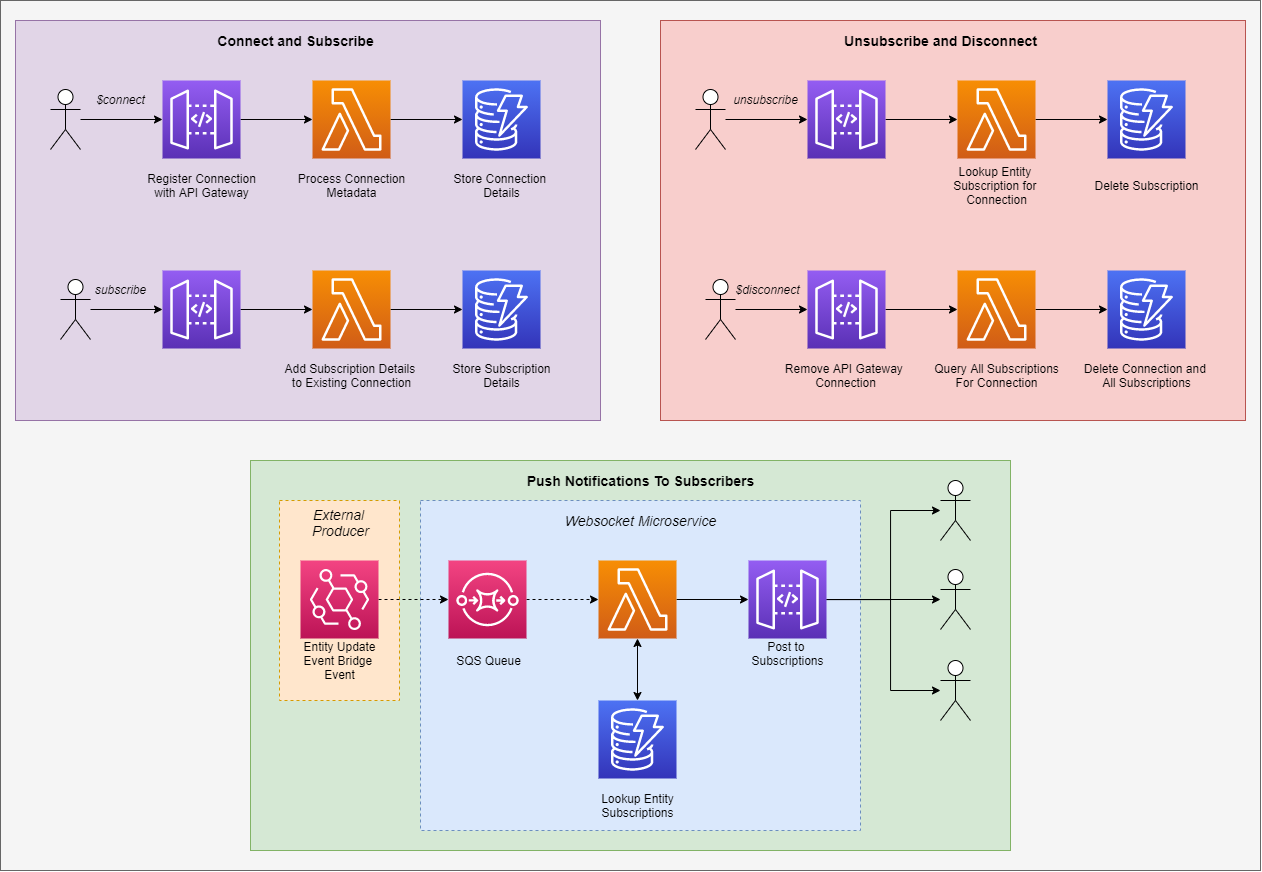

The diagram above was exported from draw.io. Its source (the exported page's mxGraphModel, read from the mxfile embedded in the PNG):
<mxGraphModel dx="2285" dy="1380" grid="1" gridSize="10" guides="1" tooltips="1" connect="1" arrows="1" fold="1" page="1" pageScale="1" pageWidth="850" pageHeight="1100" math="0" shadow="0">
  <root>
    <mxCell id="0" />
    <mxCell id="1" parent="0" />
    <mxCell id="BGzYnHYhvsKFh4aGxnpR-80" value="" style="rounded=0;whiteSpace=wrap;html=1;fillColor=#f5f5f5;strokeColor=#666666;fontColor=#333333;" vertex="1" parent="1">
      <mxGeometry x="-250" y="50" width="1260" height="870" as="geometry" />
    </mxCell>
    <mxCell id="BGzYnHYhvsKFh4aGxnpR-54" value="" style="rounded=0;whiteSpace=wrap;html=1;fillColor=#e1d5e7;strokeColor=#9673a6;" vertex="1" parent="1">
      <mxGeometry x="-235" y="70" width="585" height="400" as="geometry" />
    </mxCell>
    <mxCell id="BGzYnHYhvsKFh4aGxnpR-52" value="" style="whiteSpace=wrap;html=1;fillColor=#d5e8d4;strokeColor=#82b366;" vertex="1" parent="1">
      <mxGeometry y="510" width="760" height="390" as="geometry" />
    </mxCell>
    <mxCell id="BGzYnHYhvsKFh4aGxnpR-50" value="" style="whiteSpace=wrap;html=1;dashed=1;fillColor=#ffe6cc;strokeColor=#d79b00;" vertex="1" parent="1">
      <mxGeometry x="29" y="550" width="120" height="200" as="geometry" />
    </mxCell>
    <mxCell id="BGzYnHYhvsKFh4aGxnpR-48" value="" style="whiteSpace=wrap;html=1;fillColor=#dae8fc;strokeColor=#6c8ebf;dashed=1;" vertex="1" parent="1">
      <mxGeometry x="170" y="550" width="440" height="330" as="geometry" />
    </mxCell>
    <mxCell id="BGzYnHYhvsKFh4aGxnpR-4" style="edgeStyle=orthogonalEdgeStyle;rounded=0;orthogonalLoop=1;jettySize=auto;html=1;" edge="1" parent="1" source="BGzYnHYhvsKFh4aGxnpR-1" target="BGzYnHYhvsKFh4aGxnpR-2">
      <mxGeometry relative="1" as="geometry" />
    </mxCell>
    <mxCell id="BGzYnHYhvsKFh4aGxnpR-1" value="" style="outlineConnect=0;fontColor=#232F3E;gradientColor=#945DF2;gradientDirection=north;fillColor=#5A30B5;strokeColor=#ffffff;dashed=0;verticalLabelPosition=bottom;verticalAlign=top;align=center;html=1;fontSize=12;fontStyle=0;aspect=fixed;shape=mxgraph.aws4.resourceIcon;resIcon=mxgraph.aws4.api_gateway;" vertex="1" parent="1">
      <mxGeometry x="-88" y="130" width="78" height="78" as="geometry" />
    </mxCell>
    <mxCell id="BGzYnHYhvsKFh4aGxnpR-5" style="edgeStyle=orthogonalEdgeStyle;rounded=0;orthogonalLoop=1;jettySize=auto;html=1;" edge="1" parent="1" source="BGzYnHYhvsKFh4aGxnpR-2" target="BGzYnHYhvsKFh4aGxnpR-3">
      <mxGeometry relative="1" as="geometry" />
    </mxCell>
    <mxCell id="BGzYnHYhvsKFh4aGxnpR-2" value="" style="outlineConnect=0;fontColor=#232F3E;gradientColor=#F78E04;gradientDirection=north;fillColor=#D05C17;strokeColor=#ffffff;dashed=0;verticalLabelPosition=bottom;verticalAlign=top;align=center;html=1;fontSize=12;fontStyle=0;aspect=fixed;shape=mxgraph.aws4.resourceIcon;resIcon=mxgraph.aws4.lambda;" vertex="1" parent="1">
      <mxGeometry x="62" y="130" width="78" height="78" as="geometry" />
    </mxCell>
    <mxCell id="BGzYnHYhvsKFh4aGxnpR-3" value="" style="outlineConnect=0;fontColor=#232F3E;gradientColor=#4D72F3;gradientDirection=north;fillColor=#3334B9;strokeColor=#ffffff;dashed=0;verticalLabelPosition=bottom;verticalAlign=top;align=center;html=1;fontSize=12;fontStyle=0;aspect=fixed;shape=mxgraph.aws4.resourceIcon;resIcon=mxgraph.aws4.dynamodb;" vertex="1" parent="1">
      <mxGeometry x="212" y="130" width="78" height="78" as="geometry" />
    </mxCell>
    <mxCell id="BGzYnHYhvsKFh4aGxnpR-6" value="Register Connection&lt;br&gt;with API Gateway" style="text;html=1;align=center;verticalAlign=middle;resizable=0;points=[];autosize=1;" vertex="1" parent="1">
      <mxGeometry x="-109" y="220" width="120" height="30" as="geometry" />
    </mxCell>
    <mxCell id="BGzYnHYhvsKFh4aGxnpR-7" value="Process Connection&lt;br&gt;Metadata" style="text;html=1;align=center;verticalAlign=middle;resizable=0;points=[];autosize=1;" vertex="1" parent="1">
      <mxGeometry x="41" y="220" width="120" height="30" as="geometry" />
    </mxCell>
    <mxCell id="BGzYnHYhvsKFh4aGxnpR-8" value="Store Connection &lt;br&gt;Details" style="text;html=1;align=center;verticalAlign=middle;resizable=0;points=[];autosize=1;" vertex="1" parent="1">
      <mxGeometry x="196" y="220" width="110" height="30" as="geometry" />
    </mxCell>
    <mxCell id="BGzYnHYhvsKFh4aGxnpR-9" style="edgeStyle=orthogonalEdgeStyle;rounded=0;orthogonalLoop=1;jettySize=auto;html=1;" edge="1" parent="1" source="BGzYnHYhvsKFh4aGxnpR-10" target="BGzYnHYhvsKFh4aGxnpR-12">
      <mxGeometry relative="1" as="geometry" />
    </mxCell>
    <mxCell id="BGzYnHYhvsKFh4aGxnpR-10" value="" style="outlineConnect=0;fontColor=#232F3E;gradientColor=#945DF2;gradientDirection=north;fillColor=#5A30B5;strokeColor=#ffffff;dashed=0;verticalLabelPosition=bottom;verticalAlign=top;align=center;html=1;fontSize=12;fontStyle=0;aspect=fixed;shape=mxgraph.aws4.resourceIcon;resIcon=mxgraph.aws4.api_gateway;" vertex="1" parent="1">
      <mxGeometry x="-88" y="320" width="78" height="78" as="geometry" />
    </mxCell>
    <mxCell id="BGzYnHYhvsKFh4aGxnpR-11" style="edgeStyle=orthogonalEdgeStyle;rounded=0;orthogonalLoop=1;jettySize=auto;html=1;" edge="1" parent="1" source="BGzYnHYhvsKFh4aGxnpR-12" target="BGzYnHYhvsKFh4aGxnpR-13">
      <mxGeometry relative="1" as="geometry" />
    </mxCell>
    <mxCell id="BGzYnHYhvsKFh4aGxnpR-12" value="" style="outlineConnect=0;fontColor=#232F3E;gradientColor=#F78E04;gradientDirection=north;fillColor=#D05C17;strokeColor=#ffffff;dashed=0;verticalLabelPosition=bottom;verticalAlign=top;align=center;html=1;fontSize=12;fontStyle=0;aspect=fixed;shape=mxgraph.aws4.resourceIcon;resIcon=mxgraph.aws4.lambda;" vertex="1" parent="1">
      <mxGeometry x="62" y="320" width="78" height="78" as="geometry" />
    </mxCell>
    <mxCell id="BGzYnHYhvsKFh4aGxnpR-13" value="" style="outlineConnect=0;fontColor=#232F3E;gradientColor=#4D72F3;gradientDirection=north;fillColor=#3334B9;strokeColor=#ffffff;dashed=0;verticalLabelPosition=bottom;verticalAlign=top;align=center;html=1;fontSize=12;fontStyle=0;aspect=fixed;shape=mxgraph.aws4.resourceIcon;resIcon=mxgraph.aws4.dynamodb;" vertex="1" parent="1">
      <mxGeometry x="212" y="320" width="78" height="78" as="geometry" />
    </mxCell>
    <mxCell id="BGzYnHYhvsKFh4aGxnpR-15" value="Add Subscription Details&amp;nbsp;&lt;br&gt;to Existing Connection" style="text;html=1;align=center;verticalAlign=middle;resizable=0;points=[];autosize=1;" vertex="1" parent="1">
      <mxGeometry x="26" y="410" width="150" height="30" as="geometry" />
    </mxCell>
    <mxCell id="BGzYnHYhvsKFh4aGxnpR-16" value="Store Subscription&lt;br&gt;Details" style="text;html=1;align=center;verticalAlign=middle;resizable=0;points=[];autosize=1;" vertex="1" parent="1">
      <mxGeometry x="196" y="410" width="110" height="30" as="geometry" />
    </mxCell>
    <mxCell id="BGzYnHYhvsKFh4aGxnpR-21" style="edgeStyle=orthogonalEdgeStyle;rounded=0;orthogonalLoop=1;jettySize=auto;html=1;dashed=1;" edge="1" parent="1" source="BGzYnHYhvsKFh4aGxnpR-17" target="BGzYnHYhvsKFh4aGxnpR-18">
      <mxGeometry relative="1" as="geometry" />
    </mxCell>
    <mxCell id="BGzYnHYhvsKFh4aGxnpR-17" value="" style="outlineConnect=0;fontColor=#232F3E;gradientColor=#F34482;gradientDirection=north;fillColor=#BC1356;strokeColor=#ffffff;dashed=0;verticalLabelPosition=bottom;verticalAlign=top;align=center;html=1;fontSize=12;fontStyle=0;aspect=fixed;shape=mxgraph.aws4.resourceIcon;resIcon=mxgraph.aws4.eventbridge;" vertex="1" parent="1">
      <mxGeometry x="50" y="610" width="78" height="78" as="geometry" />
    </mxCell>
    <mxCell id="BGzYnHYhvsKFh4aGxnpR-22" style="edgeStyle=orthogonalEdgeStyle;rounded=0;orthogonalLoop=1;jettySize=auto;html=1;dashed=1;" edge="1" parent="1" source="BGzYnHYhvsKFh4aGxnpR-18" target="BGzYnHYhvsKFh4aGxnpR-19">
      <mxGeometry relative="1" as="geometry" />
    </mxCell>
    <mxCell id="BGzYnHYhvsKFh4aGxnpR-18" value="" style="outlineConnect=0;fontColor=#232F3E;gradientColor=#F34482;gradientDirection=north;fillColor=#BC1356;strokeColor=#ffffff;dashed=0;verticalLabelPosition=bottom;verticalAlign=top;align=center;html=1;fontSize=12;fontStyle=0;aspect=fixed;shape=mxgraph.aws4.resourceIcon;resIcon=mxgraph.aws4.sqs;" vertex="1" parent="1">
      <mxGeometry x="198" y="610" width="78" height="78" as="geometry" />
    </mxCell>
    <mxCell id="BGzYnHYhvsKFh4aGxnpR-23" style="edgeStyle=orthogonalEdgeStyle;rounded=0;orthogonalLoop=1;jettySize=auto;html=1;startArrow=classic;startFill=1;" edge="1" parent="1" source="BGzYnHYhvsKFh4aGxnpR-19" target="BGzYnHYhvsKFh4aGxnpR-20">
      <mxGeometry relative="1" as="geometry" />
    </mxCell>
    <mxCell id="BGzYnHYhvsKFh4aGxnpR-25" style="edgeStyle=orthogonalEdgeStyle;rounded=0;orthogonalLoop=1;jettySize=auto;html=1;" edge="1" parent="1" source="BGzYnHYhvsKFh4aGxnpR-19" target="BGzYnHYhvsKFh4aGxnpR-24">
      <mxGeometry relative="1" as="geometry" />
    </mxCell>
    <mxCell id="BGzYnHYhvsKFh4aGxnpR-19" value="" style="outlineConnect=0;fontColor=#232F3E;gradientColor=#F78E04;gradientDirection=north;fillColor=#D05C17;strokeColor=#ffffff;dashed=0;verticalLabelPosition=bottom;verticalAlign=top;align=center;html=1;fontSize=12;fontStyle=0;aspect=fixed;shape=mxgraph.aws4.resourceIcon;resIcon=mxgraph.aws4.lambda;" vertex="1" parent="1">
      <mxGeometry x="348" y="610" width="78" height="78" as="geometry" />
    </mxCell>
    <mxCell id="BGzYnHYhvsKFh4aGxnpR-20" value="" style="outlineConnect=0;fontColor=#232F3E;gradientColor=#4D72F3;gradientDirection=north;fillColor=#3334B9;strokeColor=#ffffff;dashed=0;verticalLabelPosition=bottom;verticalAlign=top;align=center;html=1;fontSize=12;fontStyle=0;aspect=fixed;shape=mxgraph.aws4.resourceIcon;resIcon=mxgraph.aws4.dynamodb;" vertex="1" parent="1">
      <mxGeometry x="348" y="750" width="78" height="78" as="geometry" />
    </mxCell>
    <mxCell id="BGzYnHYhvsKFh4aGxnpR-37" style="edgeStyle=orthogonalEdgeStyle;rounded=0;orthogonalLoop=1;jettySize=auto;html=1;" edge="1" parent="1" source="BGzYnHYhvsKFh4aGxnpR-24" target="BGzYnHYhvsKFh4aGxnpR-33">
      <mxGeometry relative="1" as="geometry" />
    </mxCell>
    <mxCell id="BGzYnHYhvsKFh4aGxnpR-38" style="edgeStyle=orthogonalEdgeStyle;rounded=0;orthogonalLoop=1;jettySize=auto;html=1;" edge="1" parent="1" source="BGzYnHYhvsKFh4aGxnpR-24" target="BGzYnHYhvsKFh4aGxnpR-32">
      <mxGeometry relative="1" as="geometry">
        <Array as="points">
          <mxPoint x="640" y="649" />
          <mxPoint x="640" y="560" />
        </Array>
      </mxGeometry>
    </mxCell>
    <mxCell id="BGzYnHYhvsKFh4aGxnpR-40" style="edgeStyle=orthogonalEdgeStyle;rounded=0;orthogonalLoop=1;jettySize=auto;html=1;" edge="1" parent="1" source="BGzYnHYhvsKFh4aGxnpR-24" target="BGzYnHYhvsKFh4aGxnpR-34">
      <mxGeometry relative="1" as="geometry">
        <Array as="points">
          <mxPoint x="640" y="649" />
          <mxPoint x="640" y="740" />
        </Array>
      </mxGeometry>
    </mxCell>
    <mxCell id="BGzYnHYhvsKFh4aGxnpR-24" value="" style="outlineConnect=0;fontColor=#232F3E;gradientColor=#945DF2;gradientDirection=north;fillColor=#5A30B5;strokeColor=#ffffff;dashed=0;verticalLabelPosition=bottom;verticalAlign=top;align=center;html=1;fontSize=12;fontStyle=0;aspect=fixed;shape=mxgraph.aws4.resourceIcon;resIcon=mxgraph.aws4.api_gateway;" vertex="1" parent="1">
      <mxGeometry x="498" y="610" width="78" height="78" as="geometry" />
    </mxCell>
    <mxCell id="BGzYnHYhvsKFh4aGxnpR-30" style="edgeStyle=orthogonalEdgeStyle;rounded=0;orthogonalLoop=1;jettySize=auto;html=1;" edge="1" parent="1" source="BGzYnHYhvsKFh4aGxnpR-26" target="BGzYnHYhvsKFh4aGxnpR-1">
      <mxGeometry relative="1" as="geometry" />
    </mxCell>
    <mxCell id="BGzYnHYhvsKFh4aGxnpR-26" value="" style="shape=umlActor;verticalLabelPosition=bottom;verticalAlign=top;html=1;outlineConnect=0;" vertex="1" parent="1">
      <mxGeometry x="-200" y="139" width="30" height="60" as="geometry" />
    </mxCell>
    <mxCell id="BGzYnHYhvsKFh4aGxnpR-31" style="edgeStyle=orthogonalEdgeStyle;rounded=0;orthogonalLoop=1;jettySize=auto;html=1;" edge="1" parent="1" source="BGzYnHYhvsKFh4aGxnpR-29" target="BGzYnHYhvsKFh4aGxnpR-10">
      <mxGeometry relative="1" as="geometry" />
    </mxCell>
    <mxCell id="BGzYnHYhvsKFh4aGxnpR-29" value="" style="shape=umlActor;verticalLabelPosition=bottom;verticalAlign=top;html=1;outlineConnect=0;" vertex="1" parent="1">
      <mxGeometry x="-190" y="329" width="30" height="60" as="geometry" />
    </mxCell>
    <mxCell id="BGzYnHYhvsKFh4aGxnpR-32" value="" style="shape=umlActor;verticalLabelPosition=bottom;verticalAlign=top;html=1;outlineConnect=0;" vertex="1" parent="1">
      <mxGeometry x="690" y="530" width="30" height="60" as="geometry" />
    </mxCell>
    <mxCell id="BGzYnHYhvsKFh4aGxnpR-33" value="" style="shape=umlActor;verticalLabelPosition=bottom;verticalAlign=top;html=1;outlineConnect=0;" vertex="1" parent="1">
      <mxGeometry x="690" y="619" width="30" height="60" as="geometry" />
    </mxCell>
    <mxCell id="BGzYnHYhvsKFh4aGxnpR-34" value="" style="shape=umlActor;verticalLabelPosition=bottom;verticalAlign=top;html=1;outlineConnect=0;" vertex="1" parent="1">
      <mxGeometry x="690" y="710" width="30" height="60" as="geometry" />
    </mxCell>
    <mxCell id="BGzYnHYhvsKFh4aGxnpR-41" value="Entity Update&lt;br&gt;Event Bridge &lt;br&gt;Event" style="text;html=1;align=center;verticalAlign=middle;resizable=0;points=[];autosize=1;" vertex="1" parent="1">
      <mxGeometry x="44" y="685" width="90" height="50" as="geometry" />
    </mxCell>
    <mxCell id="BGzYnHYhvsKFh4aGxnpR-42" value="SQS Queue" style="text;html=1;align=center;verticalAlign=middle;resizable=0;points=[];autosize=1;" vertex="1" parent="1">
      <mxGeometry x="198" y="700" width="80" height="20" as="geometry" />
    </mxCell>
    <mxCell id="BGzYnHYhvsKFh4aGxnpR-43" value="Lookup Entity&lt;br&gt;Subscriptions" style="text;html=1;align=center;verticalAlign=middle;resizable=0;points=[];autosize=1;" vertex="1" parent="1">
      <mxGeometry x="342" y="840" width="90" height="30" as="geometry" />
    </mxCell>
    <mxCell id="BGzYnHYhvsKFh4aGxnpR-44" value="Post to&amp;nbsp;&lt;br&gt;Subscriptions" style="text;html=1;align=center;verticalAlign=middle;resizable=0;points=[];autosize=1;" vertex="1" parent="1">
      <mxGeometry x="492" y="688" width="90" height="30" as="geometry" />
    </mxCell>
    <mxCell id="BGzYnHYhvsKFh4aGxnpR-45" value="&lt;i&gt;$connect&lt;/i&gt;" style="text;html=1;align=center;verticalAlign=middle;resizable=0;points=[];autosize=1;" vertex="1" parent="1">
      <mxGeometry x="-160" y="139" width="60" height="20" as="geometry" />
    </mxCell>
    <mxCell id="BGzYnHYhvsKFh4aGxnpR-46" value="&lt;i&gt;subscribe&lt;/i&gt;" style="text;html=1;align=center;verticalAlign=middle;resizable=0;points=[];autosize=1;" vertex="1" parent="1">
      <mxGeometry x="-165" y="329" width="70" height="20" as="geometry" />
    </mxCell>
    <mxCell id="BGzYnHYhvsKFh4aGxnpR-49" value="&lt;font style=&quot;font-size: 14px&quot;&gt;&lt;i&gt;Websocket Microservice&lt;/i&gt;&lt;/font&gt;" style="text;html=1;align=center;verticalAlign=middle;resizable=0;points=[];autosize=1;" vertex="1" parent="1">
      <mxGeometry x="305" y="560" width="170" height="20" as="geometry" />
    </mxCell>
    <mxCell id="BGzYnHYhvsKFh4aGxnpR-51" value="&lt;span style=&quot;font-size: 14px&quot;&gt;&lt;i&gt;External &lt;br&gt;Producer&lt;/i&gt;&lt;/span&gt;" style="text;html=1;align=center;verticalAlign=middle;resizable=0;points=[];autosize=1;" vertex="1" parent="1">
      <mxGeometry x="55" y="552" width="70" height="40" as="geometry" />
    </mxCell>
    <mxCell id="BGzYnHYhvsKFh4aGxnpR-53" value="&lt;font size=&quot;1&quot;&gt;&lt;b style=&quot;font-size: 14px&quot;&gt;Push Notifications To Subscribers&lt;/b&gt;&lt;/font&gt;" style="text;html=1;align=center;verticalAlign=middle;resizable=0;points=[];autosize=1;" vertex="1" parent="1">
      <mxGeometry x="270" y="520" width="240" height="20" as="geometry" />
    </mxCell>
    <mxCell id="BGzYnHYhvsKFh4aGxnpR-55" value="&lt;b&gt;&lt;font style=&quot;font-size: 14px&quot;&gt;Connect and Subscribe&lt;/font&gt;&lt;/b&gt;" style="text;html=1;align=center;verticalAlign=middle;resizable=0;points=[];autosize=1;" vertex="1" parent="1">
      <mxGeometry x="-40" y="80" width="170" height="20" as="geometry" />
    </mxCell>
    <mxCell id="BGzYnHYhvsKFh4aGxnpR-56" value="" style="rounded=0;whiteSpace=wrap;html=1;fillColor=#f8cecc;strokeColor=#b85450;" vertex="1" parent="1">
      <mxGeometry x="410" y="70" width="585" height="400" as="geometry" />
    </mxCell>
    <mxCell id="BGzYnHYhvsKFh4aGxnpR-57" style="edgeStyle=orthogonalEdgeStyle;rounded=0;orthogonalLoop=1;jettySize=auto;html=1;" edge="1" parent="1" source="BGzYnHYhvsKFh4aGxnpR-58" target="BGzYnHYhvsKFh4aGxnpR-60">
      <mxGeometry relative="1" as="geometry" />
    </mxCell>
    <mxCell id="BGzYnHYhvsKFh4aGxnpR-58" value="" style="outlineConnect=0;fontColor=#232F3E;gradientColor=#945DF2;gradientDirection=north;fillColor=#5A30B5;strokeColor=#ffffff;dashed=0;verticalLabelPosition=bottom;verticalAlign=top;align=center;html=1;fontSize=12;fontStyle=0;aspect=fixed;shape=mxgraph.aws4.resourceIcon;resIcon=mxgraph.aws4.api_gateway;" vertex="1" parent="1">
      <mxGeometry x="557" y="130" width="78" height="78" as="geometry" />
    </mxCell>
    <mxCell id="BGzYnHYhvsKFh4aGxnpR-59" style="edgeStyle=orthogonalEdgeStyle;rounded=0;orthogonalLoop=1;jettySize=auto;html=1;" edge="1" parent="1" source="BGzYnHYhvsKFh4aGxnpR-60" target="BGzYnHYhvsKFh4aGxnpR-61">
      <mxGeometry relative="1" as="geometry" />
    </mxCell>
    <mxCell id="BGzYnHYhvsKFh4aGxnpR-60" value="" style="outlineConnect=0;fontColor=#232F3E;gradientColor=#F78E04;gradientDirection=north;fillColor=#D05C17;strokeColor=#ffffff;dashed=0;verticalLabelPosition=bottom;verticalAlign=top;align=center;html=1;fontSize=12;fontStyle=0;aspect=fixed;shape=mxgraph.aws4.resourceIcon;resIcon=mxgraph.aws4.lambda;" vertex="1" parent="1">
      <mxGeometry x="707" y="130" width="78" height="78" as="geometry" />
    </mxCell>
    <mxCell id="BGzYnHYhvsKFh4aGxnpR-61" value="" style="outlineConnect=0;fontColor=#232F3E;gradientColor=#4D72F3;gradientDirection=north;fillColor=#3334B9;strokeColor=#ffffff;dashed=0;verticalLabelPosition=bottom;verticalAlign=top;align=center;html=1;fontSize=12;fontStyle=0;aspect=fixed;shape=mxgraph.aws4.resourceIcon;resIcon=mxgraph.aws4.dynamodb;" vertex="1" parent="1">
      <mxGeometry x="857" y="130" width="78" height="78" as="geometry" />
    </mxCell>
    <mxCell id="BGzYnHYhvsKFh4aGxnpR-63" value="Lookup Entity&amp;nbsp;&lt;br&gt;Subscription for &lt;br&gt;Connection" style="text;html=1;align=center;verticalAlign=middle;resizable=0;points=[];autosize=1;" vertex="1" parent="1">
      <mxGeometry x="696" y="210" width="100" height="50" as="geometry" />
    </mxCell>
    <mxCell id="BGzYnHYhvsKFh4aGxnpR-64" value="Delete Subscription" style="text;html=1;align=center;verticalAlign=middle;resizable=0;points=[];autosize=1;" vertex="1" parent="1">
      <mxGeometry x="836" y="225" width="120" height="20" as="geometry" />
    </mxCell>
    <mxCell id="BGzYnHYhvsKFh4aGxnpR-65" style="edgeStyle=orthogonalEdgeStyle;rounded=0;orthogonalLoop=1;jettySize=auto;html=1;" edge="1" parent="1" source="BGzYnHYhvsKFh4aGxnpR-66" target="BGzYnHYhvsKFh4aGxnpR-68">
      <mxGeometry relative="1" as="geometry" />
    </mxCell>
    <mxCell id="BGzYnHYhvsKFh4aGxnpR-66" value="" style="outlineConnect=0;fontColor=#232F3E;gradientColor=#945DF2;gradientDirection=north;fillColor=#5A30B5;strokeColor=#ffffff;dashed=0;verticalLabelPosition=bottom;verticalAlign=top;align=center;html=1;fontSize=12;fontStyle=0;aspect=fixed;shape=mxgraph.aws4.resourceIcon;resIcon=mxgraph.aws4.api_gateway;" vertex="1" parent="1">
      <mxGeometry x="557" y="320" width="78" height="78" as="geometry" />
    </mxCell>
    <mxCell id="BGzYnHYhvsKFh4aGxnpR-67" style="edgeStyle=orthogonalEdgeStyle;rounded=0;orthogonalLoop=1;jettySize=auto;html=1;" edge="1" parent="1" source="BGzYnHYhvsKFh4aGxnpR-68" target="BGzYnHYhvsKFh4aGxnpR-69">
      <mxGeometry relative="1" as="geometry" />
    </mxCell>
    <mxCell id="BGzYnHYhvsKFh4aGxnpR-68" value="" style="outlineConnect=0;fontColor=#232F3E;gradientColor=#F78E04;gradientDirection=north;fillColor=#D05C17;strokeColor=#ffffff;dashed=0;verticalLabelPosition=bottom;verticalAlign=top;align=center;html=1;fontSize=12;fontStyle=0;aspect=fixed;shape=mxgraph.aws4.resourceIcon;resIcon=mxgraph.aws4.lambda;" vertex="1" parent="1">
      <mxGeometry x="707" y="320" width="78" height="78" as="geometry" />
    </mxCell>
    <mxCell id="BGzYnHYhvsKFh4aGxnpR-69" value="" style="outlineConnect=0;fontColor=#232F3E;gradientColor=#4D72F3;gradientDirection=north;fillColor=#3334B9;strokeColor=#ffffff;dashed=0;verticalLabelPosition=bottom;verticalAlign=top;align=center;html=1;fontSize=12;fontStyle=0;aspect=fixed;shape=mxgraph.aws4.resourceIcon;resIcon=mxgraph.aws4.dynamodb;" vertex="1" parent="1">
      <mxGeometry x="857" y="320" width="78" height="78" as="geometry" />
    </mxCell>
    <mxCell id="BGzYnHYhvsKFh4aGxnpR-70" value="Query All Subscriptions&lt;br&gt;For Connection" style="text;html=1;align=center;verticalAlign=middle;resizable=0;points=[];autosize=1;" vertex="1" parent="1">
      <mxGeometry x="676" y="410" width="140" height="30" as="geometry" />
    </mxCell>
    <mxCell id="BGzYnHYhvsKFh4aGxnpR-71" value="Delete Connection and&amp;nbsp;&lt;br&gt;All Subscriptions" style="text;html=1;align=center;verticalAlign=middle;resizable=0;points=[];autosize=1;" vertex="1" parent="1">
      <mxGeometry x="826" y="410" width="140" height="30" as="geometry" />
    </mxCell>
    <mxCell id="BGzYnHYhvsKFh4aGxnpR-72" style="edgeStyle=orthogonalEdgeStyle;rounded=0;orthogonalLoop=1;jettySize=auto;html=1;" edge="1" parent="1" source="BGzYnHYhvsKFh4aGxnpR-73" target="BGzYnHYhvsKFh4aGxnpR-58">
      <mxGeometry relative="1" as="geometry" />
    </mxCell>
    <mxCell id="BGzYnHYhvsKFh4aGxnpR-73" value="" style="shape=umlActor;verticalLabelPosition=bottom;verticalAlign=top;html=1;outlineConnect=0;" vertex="1" parent="1">
      <mxGeometry x="445" y="139" width="30" height="60" as="geometry" />
    </mxCell>
    <mxCell id="BGzYnHYhvsKFh4aGxnpR-74" style="edgeStyle=orthogonalEdgeStyle;rounded=0;orthogonalLoop=1;jettySize=auto;html=1;" edge="1" parent="1" source="BGzYnHYhvsKFh4aGxnpR-75" target="BGzYnHYhvsKFh4aGxnpR-66">
      <mxGeometry relative="1" as="geometry" />
    </mxCell>
    <mxCell id="BGzYnHYhvsKFh4aGxnpR-75" value="" style="shape=umlActor;verticalLabelPosition=bottom;verticalAlign=top;html=1;outlineConnect=0;" vertex="1" parent="1">
      <mxGeometry x="455" y="329" width="30" height="60" as="geometry" />
    </mxCell>
    <mxCell id="BGzYnHYhvsKFh4aGxnpR-76" value="&lt;i&gt;unsubscribe&lt;/i&gt;" style="text;html=1;align=center;verticalAlign=middle;resizable=0;points=[];autosize=1;" vertex="1" parent="1">
      <mxGeometry x="475" y="139" width="80" height="20" as="geometry" />
    </mxCell>
    <mxCell id="BGzYnHYhvsKFh4aGxnpR-77" value="&lt;i&gt;$disconnect&lt;/i&gt;" style="text;html=1;align=center;verticalAlign=middle;resizable=0;points=[];autosize=1;" vertex="1" parent="1">
      <mxGeometry x="477" y="329" width="80" height="20" as="geometry" />
    </mxCell>
    <mxCell id="BGzYnHYhvsKFh4aGxnpR-78" value="&lt;b&gt;&lt;font style=&quot;font-size: 14px&quot;&gt;Unsubscribe and Disconnect&lt;/font&gt;&lt;/b&gt;" style="text;html=1;align=center;verticalAlign=middle;resizable=0;points=[];autosize=1;" vertex="1" parent="1">
      <mxGeometry x="585" y="80" width="210" height="20" as="geometry" />
    </mxCell>
    <mxCell id="BGzYnHYhvsKFh4aGxnpR-79" value="Remove API Gateway&amp;nbsp;&lt;br&gt;Connection" style="text;html=1;align=center;verticalAlign=middle;resizable=0;points=[];autosize=1;" vertex="1" parent="1">
      <mxGeometry x="525" y="410" width="140" height="30" as="geometry" />
    </mxCell>
  </root>
</mxGraphModel>